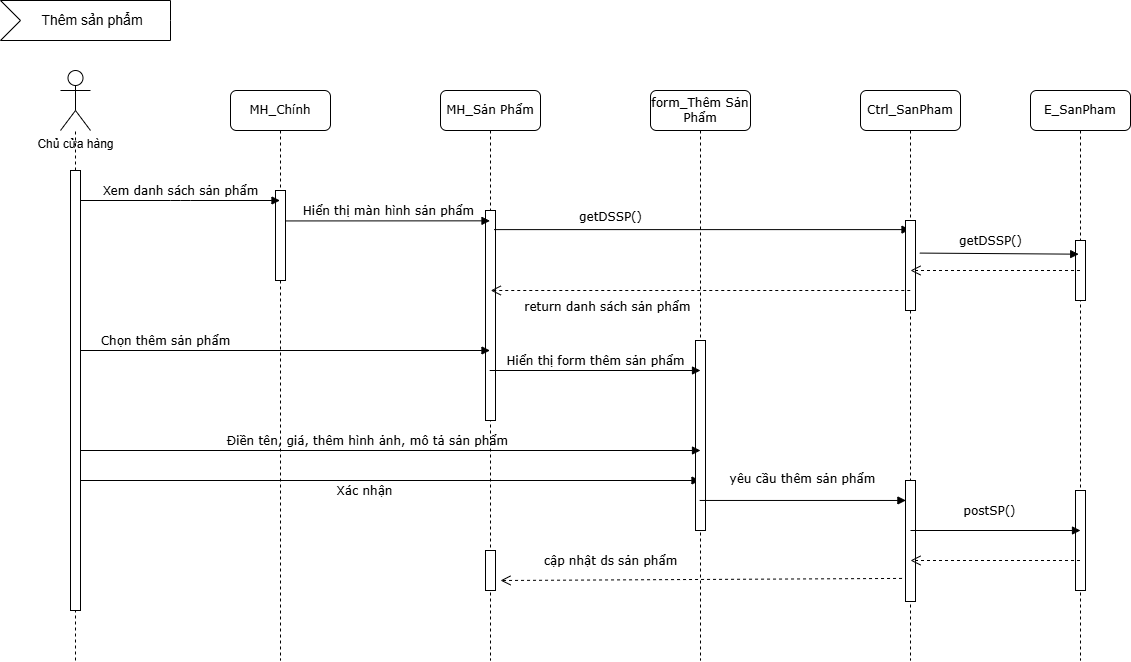

The diagram above was exported from draw.io. Its source (the exported page's mxGraphModel, read from the mxfile embedded in the PNG):
<mxGraphModel dx="1389" dy="749" grid="1" gridSize="10" guides="1" tooltips="1" connect="1" arrows="1" fold="1" page="1" pageScale="1" pageWidth="1169" pageHeight="827" math="0" shadow="0">
  <root>
    <mxCell id="0" />
    <mxCell id="1" parent="0" />
    <mxCell id="0mrTrk006QjJ1QkURgYc-1" value="MH_Chính" style="shape=umlLifeline;perimeter=lifelinePerimeter;whiteSpace=wrap;html=1;container=1;collapsible=0;recursiveResize=0;outlineConnect=0;rounded=1;shadow=0;comic=0;labelBackgroundColor=none;strokeWidth=1;fontFamily=Verdana;fontSize=12;align=center;" parent="1" vertex="1">
      <mxGeometry x="230" y="110" width="100" height="570" as="geometry" />
    </mxCell>
    <mxCell id="0mrTrk006QjJ1QkURgYc-39" value="Xác nhận" style="html=1;verticalAlign=bottom;endArrow=block;labelBackgroundColor=none;fontFamily=Verdana;fontSize=12;elbow=vertical;exitX=1.022;exitY=0.047;exitDx=0;exitDy=0;exitPerimeter=0;" parent="0mrTrk006QjJ1QkURgYc-1" edge="1" target="0mrTrk006QjJ1QkURgYc-4">
      <mxGeometry x="-0.0851" y="-20" relative="1" as="geometry">
        <mxPoint x="-150" y="390" as="sourcePoint" />
        <mxPoint x="490" y="390" as="targetPoint" />
        <mxPoint as="offset" />
      </mxGeometry>
    </mxCell>
    <mxCell id="0mrTrk006QjJ1QkURgYc-2" value="MH_Sản Phẩm" style="shape=umlLifeline;perimeter=lifelinePerimeter;whiteSpace=wrap;html=1;container=1;collapsible=0;recursiveResize=0;outlineConnect=0;rounded=1;shadow=0;comic=0;labelBackgroundColor=none;strokeWidth=1;fontFamily=Verdana;fontSize=12;align=center;" parent="1" vertex="1">
      <mxGeometry x="440" y="110" width="100" height="570" as="geometry" />
    </mxCell>
    <mxCell id="0mrTrk006QjJ1QkURgYc-3" value="" style="html=1;points=[];perimeter=orthogonalPerimeter;rounded=0;shadow=0;comic=0;labelBackgroundColor=none;strokeWidth=1;fontFamily=Verdana;fontSize=12;align=center;" parent="0mrTrk006QjJ1QkURgYc-2" vertex="1">
      <mxGeometry x="45" y="120" width="10" height="210" as="geometry" />
    </mxCell>
    <mxCell id="0mrTrk006QjJ1QkURgYc-38" value="" style="html=1;points=[];perimeter=orthogonalPerimeter;rounded=0;shadow=0;comic=0;labelBackgroundColor=none;strokeWidth=1;fontFamily=Verdana;fontSize=12;align=center;" parent="0mrTrk006QjJ1QkURgYc-2" vertex="1">
      <mxGeometry x="45" y="460" width="10" height="40" as="geometry" />
    </mxCell>
    <mxCell id="0mrTrk006QjJ1QkURgYc-4" value="form_Thêm Sản Phẩm" style="shape=umlLifeline;perimeter=lifelinePerimeter;whiteSpace=wrap;html=1;container=1;collapsible=0;recursiveResize=0;outlineConnect=0;rounded=1;shadow=0;comic=0;labelBackgroundColor=none;strokeWidth=1;fontFamily=Verdana;fontSize=12;align=center;" parent="1" vertex="1">
      <mxGeometry x="650" y="110" width="100" height="570" as="geometry" />
    </mxCell>
    <mxCell id="0mrTrk006QjJ1QkURgYc-5" value="" style="html=1;points=[];perimeter=orthogonalPerimeter;rounded=0;shadow=0;comic=0;labelBackgroundColor=none;strokeWidth=1;fontFamily=Verdana;fontSize=12;align=center;" parent="0mrTrk006QjJ1QkURgYc-4" vertex="1">
      <mxGeometry x="45" y="250" width="10" height="190" as="geometry" />
    </mxCell>
    <mxCell id="0mrTrk006QjJ1QkURgYc-19" value="cập nhật ds sản phẩm" style="html=1;verticalAlign=bottom;endArrow=open;dashed=1;endSize=8;labelBackgroundColor=none;fontFamily=Verdana;fontSize=12;exitX=0.253;exitY=0.809;exitDx=0;exitDy=0;exitPerimeter=0;" parent="0mrTrk006QjJ1QkURgYc-4" edge="1" source="0mrTrk006QjJ1QkURgYc-35">
      <mxGeometry x="0.4599" y="-9" relative="1" as="geometry">
        <mxPoint x="-150" y="490" as="targetPoint" />
        <mxPoint x="323" y="490.40999999999997" as="sourcePoint" />
        <mxPoint as="offset" />
      </mxGeometry>
    </mxCell>
    <mxCell id="0mrTrk006QjJ1QkURgYc-8" value="Hiển thị màn hình sản phẩm" style="html=1;verticalAlign=bottom;endArrow=block;labelBackgroundColor=none;fontFamily=Verdana;fontSize=12;edgeStyle=elbowEdgeStyle;elbow=vertical;" parent="1" target="0mrTrk006QjJ1QkURgYc-2" edge="1">
      <mxGeometry relative="1" as="geometry">
        <mxPoint x="285" y="240.44444444444446" as="sourcePoint" />
        <mxPoint x="505" y="240.00000000000023" as="targetPoint" />
      </mxGeometry>
    </mxCell>
    <mxCell id="0mrTrk006QjJ1QkURgYc-9" value="Chủ cửa hàng" style="shape=umlActor;verticalLabelPosition=bottom;verticalAlign=top;html=1;" parent="1" vertex="1">
      <mxGeometry x="60" y="90" width="30" height="60" as="geometry" />
    </mxCell>
    <mxCell id="0mrTrk006QjJ1QkURgYc-10" value="" style="endArrow=none;dashed=1;html=1;rounded=0;" parent="1" source="0mrTrk006QjJ1QkURgYc-31" edge="1">
      <mxGeometry width="50" height="50" relative="1" as="geometry">
        <mxPoint x="75" y="690.7999877929688" as="sourcePoint" />
        <mxPoint x="75" y="150" as="targetPoint" />
        <Array as="points" />
      </mxGeometry>
    </mxCell>
    <mxCell id="0mrTrk006QjJ1QkURgYc-12" value="Chọn thêm sản phẩm" style="html=1;verticalAlign=bottom;endArrow=block;labelBackgroundColor=none;fontFamily=Verdana;fontSize=12;elbow=vertical;exitX=1.022;exitY=0.047;exitDx=0;exitDy=0;exitPerimeter=0;" parent="1" target="0mrTrk006QjJ1QkURgYc-2" edge="1">
      <mxGeometry x="-0.5809" relative="1" as="geometry">
        <mxPoint x="80" y="370" as="sourcePoint" />
        <mxPoint x="280" y="370" as="targetPoint" />
        <mxPoint as="offset" />
      </mxGeometry>
    </mxCell>
    <mxCell id="0mrTrk006QjJ1QkURgYc-13" value="" style="html=1;points=[];perimeter=orthogonalPerimeter;rounded=0;shadow=0;comic=0;labelBackgroundColor=none;strokeWidth=1;fontFamily=Verdana;fontSize=12;align=center;container=0;" parent="1" vertex="1">
      <mxGeometry x="275" y="210" width="10" height="90" as="geometry" />
    </mxCell>
    <mxCell id="0mrTrk006QjJ1QkURgYc-14" value="Hiển thị form thêm sản phẩm" style="html=1;verticalAlign=bottom;endArrow=block;labelBackgroundColor=none;fontFamily=Verdana;fontSize=12;elbow=vertical;" parent="1" edge="1" source="0mrTrk006QjJ1QkURgYc-2">
      <mxGeometry relative="1" as="geometry">
        <mxPoint x="545.2" y="390" as="sourcePoint" />
        <mxPoint x="700" y="390" as="targetPoint" />
      </mxGeometry>
    </mxCell>
    <mxCell id="0mrTrk006QjJ1QkURgYc-15" value="getDSSP()" style="html=1;verticalAlign=bottom;endArrow=block;labelBackgroundColor=none;fontFamily=Verdana;fontSize=12;elbow=vertical;exitX=0.86;exitY=0.091;exitDx=0;exitDy=0;exitPerimeter=0;" parent="1" source="0mrTrk006QjJ1QkURgYc-3" target="0mrTrk006QjJ1QkURgYc-22" edge="1">
      <mxGeometry x="-0.4403" y="3" relative="1" as="geometry">
        <mxPoint x="550" y="260" as="sourcePoint" />
        <mxPoint x="749" y="260" as="targetPoint" />
        <Array as="points" />
        <mxPoint as="offset" />
      </mxGeometry>
    </mxCell>
    <mxCell id="0mrTrk006QjJ1QkURgYc-16" value="Xem danh sách sản phẩm" style="html=1;verticalAlign=bottom;endArrow=block;labelBackgroundColor=none;fontFamily=Verdana;fontSize=12;elbow=vertical;exitX=1.022;exitY=0.047;exitDx=0;exitDy=0;exitPerimeter=0;" parent="1" edge="1">
      <mxGeometry relative="1" as="geometry">
        <mxPoint x="79.9999999999998" y="220.00000000000003" as="sourcePoint" />
        <mxPoint x="279.5" y="220" as="targetPoint" />
        <Array as="points">
          <mxPoint x="180" y="220" />
        </Array>
      </mxGeometry>
    </mxCell>
    <mxCell id="0mrTrk006QjJ1QkURgYc-21" value="Thêm sản phẩm" style="html=1;shape=mxgraph.infographic.ribbonSimple;notch1=20;notch2=0;align=center;verticalAlign=middle;fontSize=14;fontStyle=0;fillColor=#FFFFFF;flipH=0;spacingRight=0;spacingLeft=14;whiteSpace=wrap;" parent="1" vertex="1">
      <mxGeometry y="20" width="170" height="40" as="geometry" />
    </mxCell>
    <mxCell id="0mrTrk006QjJ1QkURgYc-22" value="Ctrl_SanPham" style="shape=umlLifeline;perimeter=lifelinePerimeter;whiteSpace=wrap;html=1;container=1;collapsible=0;recursiveResize=0;outlineConnect=0;rounded=1;shadow=0;comic=0;labelBackgroundColor=none;strokeWidth=1;fontFamily=Verdana;fontSize=12;align=center;" parent="1" vertex="1">
      <mxGeometry x="860" y="110" width="100" height="570" as="geometry" />
    </mxCell>
    <mxCell id="0mrTrk006QjJ1QkURgYc-23" value="" style="html=1;points=[];perimeter=orthogonalPerimeter;rounded=0;shadow=0;comic=0;labelBackgroundColor=none;strokeWidth=1;fontFamily=Verdana;fontSize=12;align=center;" parent="0mrTrk006QjJ1QkURgYc-22" vertex="1">
      <mxGeometry x="45" y="130" width="10" height="90" as="geometry" />
    </mxCell>
    <mxCell id="0mrTrk006QjJ1QkURgYc-35" value="" style="html=1;points=[];perimeter=orthogonalPerimeter;rounded=0;shadow=0;comic=0;labelBackgroundColor=none;strokeWidth=1;fontFamily=Verdana;fontSize=12;align=center;" parent="0mrTrk006QjJ1QkURgYc-22" vertex="1">
      <mxGeometry x="45" y="390" width="10" height="121" as="geometry" />
    </mxCell>
    <mxCell id="0mrTrk006QjJ1QkURgYc-32" value="" style="endArrow=none;dashed=1;html=1;rounded=0;" parent="1" target="0mrTrk006QjJ1QkURgYc-31" edge="1">
      <mxGeometry width="50" height="50" relative="1" as="geometry">
        <mxPoint x="75" y="680" as="sourcePoint" />
        <mxPoint x="75" y="150" as="targetPoint" />
        <Array as="points">
          <mxPoint x="75" y="190" />
        </Array>
      </mxGeometry>
    </mxCell>
    <mxCell id="0mrTrk006QjJ1QkURgYc-31" value="" style="html=1;points=[];perimeter=orthogonalPerimeter;rounded=0;shadow=0;comic=0;labelBackgroundColor=none;strokeWidth=1;fontFamily=Verdana;fontSize=12;align=center;container=0;" parent="1" vertex="1">
      <mxGeometry x="70" y="190" width="10" height="440" as="geometry" />
    </mxCell>
    <mxCell id="0mrTrk006QjJ1QkURgYc-7" value="yêu cầu thêm sản phẩm" style="html=1;verticalAlign=bottom;endArrow=block;labelBackgroundColor=none;fontFamily=Verdana;fontSize=12;elbow=vertical;entryX=0.041;entryY=0.165;entryDx=0;entryDy=0;entryPerimeter=0;" parent="1" target="0mrTrk006QjJ1QkURgYc-35" edge="1" source="0mrTrk006QjJ1QkURgYc-4">
      <mxGeometry x="-0.0002" y="12" relative="1" as="geometry">
        <mxPoint x="779.3235294117646" y="519.9960000000001" as="sourcePoint" />
        <mxPoint x="1050" y="520" as="targetPoint" />
        <mxPoint as="offset" />
      </mxGeometry>
    </mxCell>
    <mxCell id="0mrTrk006QjJ1QkURgYc-17" value="Điền tên, giá, thêm hình ảnh, mô tả sản phẩm" style="html=1;verticalAlign=bottom;endArrow=block;labelBackgroundColor=none;fontFamily=Verdana;fontSize=12;elbow=vertical;exitX=1.022;exitY=0.047;exitDx=0;exitDy=0;exitPerimeter=0;" parent="1" edge="1">
      <mxGeometry x="-0.0749" relative="1" as="geometry">
        <mxPoint x="80" y="470" as="sourcePoint" />
        <mxPoint x="700" y="470" as="targetPoint" />
        <mxPoint as="offset" />
      </mxGeometry>
    </mxCell>
    <mxCell id="eBtv6h2WfFWax95v8aBo-1" value="E_SanPham" style="shape=umlLifeline;perimeter=lifelinePerimeter;whiteSpace=wrap;html=1;container=1;collapsible=0;recursiveResize=0;outlineConnect=0;rounded=1;shadow=0;comic=0;labelBackgroundColor=none;strokeWidth=1;fontFamily=Verdana;fontSize=12;align=center;" vertex="1" parent="1">
      <mxGeometry x="1030" y="110" width="100" height="570" as="geometry" />
    </mxCell>
    <mxCell id="eBtv6h2WfFWax95v8aBo-2" value="" style="html=1;points=[];perimeter=orthogonalPerimeter;rounded=0;shadow=0;comic=0;labelBackgroundColor=none;strokeWidth=1;fontFamily=Verdana;fontSize=12;align=center;" vertex="1" parent="eBtv6h2WfFWax95v8aBo-1">
      <mxGeometry x="45" y="150" width="10" height="60" as="geometry" />
    </mxCell>
    <mxCell id="eBtv6h2WfFWax95v8aBo-8" value="" style="html=1;points=[];perimeter=orthogonalPerimeter;rounded=0;shadow=0;comic=0;labelBackgroundColor=none;strokeWidth=1;fontFamily=Verdana;fontSize=12;align=center;" vertex="1" parent="eBtv6h2WfFWax95v8aBo-1">
      <mxGeometry x="45" y="400" width="10" height="100" as="geometry" />
    </mxCell>
    <mxCell id="eBtv6h2WfFWax95v8aBo-7" value="postSP()" style="html=1;verticalAlign=bottom;endArrow=block;labelBackgroundColor=none;fontFamily=Verdana;fontSize=12;elbow=vertical;exitX=0.86;exitY=0.091;exitDx=0;exitDy=0;exitPerimeter=0;" edge="1" parent="eBtv6h2WfFWax95v8aBo-1">
      <mxGeometry x="-0.0769" y="10" relative="1" as="geometry">
        <mxPoint x="-120" y="440" as="sourcePoint" />
        <mxPoint x="50" y="440" as="targetPoint" />
        <Array as="points" />
        <mxPoint as="offset" />
      </mxGeometry>
    </mxCell>
    <mxCell id="0mrTrk006QjJ1QkURgYc-20" value="return danh sách sản phẩm" style="html=1;verticalAlign=bottom;endArrow=open;dashed=1;endSize=8;labelBackgroundColor=none;fontFamily=Verdana;fontSize=12;" parent="1" edge="1">
      <mxGeometry x="0.4507" y="26" relative="1" as="geometry">
        <mxPoint x="490.25" y="310" as="targetPoint" />
        <mxPoint x="909.75" y="310" as="sourcePoint" />
        <mxPoint x="1" as="offset" />
      </mxGeometry>
    </mxCell>
    <mxCell id="eBtv6h2WfFWax95v8aBo-5" value="getDSSP()" style="html=1;verticalAlign=bottom;endArrow=block;labelBackgroundColor=none;fontFamily=Verdana;fontSize=12;elbow=vertical;exitX=1.427;exitY=0.362;exitDx=0;exitDy=0;exitPerimeter=0;entryX=0.32;entryY=0.228;entryDx=0;entryDy=0;entryPerimeter=0;" edge="1" parent="1" source="0mrTrk006QjJ1QkURgYc-23" target="eBtv6h2WfFWax95v8aBo-2">
      <mxGeometry x="-0.1102" y="3" relative="1" as="geometry">
        <mxPoint x="930" y="270" as="sourcePoint" />
        <mxPoint x="1346" y="270" as="targetPoint" />
        <Array as="points" />
        <mxPoint as="offset" />
      </mxGeometry>
    </mxCell>
    <mxCell id="eBtv6h2WfFWax95v8aBo-6" value="" style="html=1;verticalAlign=bottom;endArrow=open;dashed=1;endSize=8;labelBackgroundColor=none;fontFamily=Verdana;fontSize=12;" edge="1" parent="1">
      <mxGeometry x="0.4356" y="26" relative="1" as="geometry">
        <mxPoint x="910" y="290" as="targetPoint" />
        <mxPoint x="1079.5" y="290" as="sourcePoint" />
        <mxPoint as="offset" />
      </mxGeometry>
    </mxCell>
    <mxCell id="eBtv6h2WfFWax95v8aBo-9" value="" style="html=1;verticalAlign=bottom;endArrow=open;dashed=1;endSize=8;labelBackgroundColor=none;fontFamily=Verdana;fontSize=12;" edge="1" parent="1">
      <mxGeometry x="0.4356" y="26" relative="1" as="geometry">
        <mxPoint x="910" y="580" as="targetPoint" />
        <mxPoint x="1079.5" y="580" as="sourcePoint" />
        <mxPoint as="offset" />
      </mxGeometry>
    </mxCell>
  </root>
</mxGraphModel>